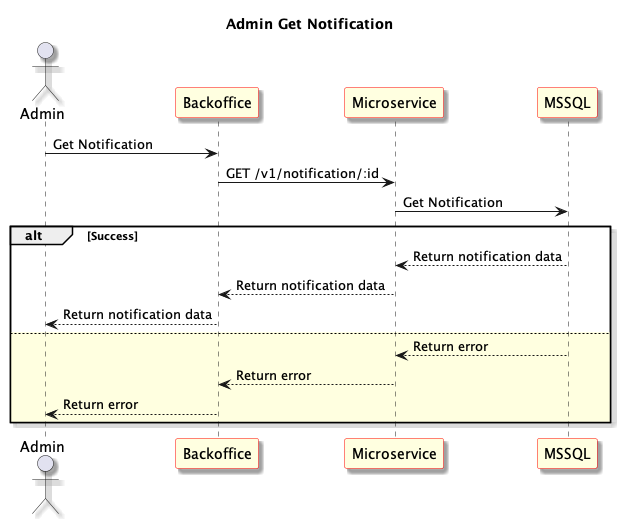

The diagram above was rendered by PlantUML. Its source (embedded in the PNG):
@startuml Admin Get Notification
skinparam shadowing true
skinparam sequence {
	ParticipantBackgroundColor LightYellow
	ParticipantBorderColor red
}
Title: Admin Get Notification
actor "Admin" as User1
participant "Backoffice" as Frontend
participant "Microservice" as Microservice
participant "MSSQL" as Database

User1 -> Frontend: Get Notification

Frontend -> Microservice: GET /v1/notification/:id

Microservice -> Database: Get Notification

alt Success

Database --> Microservice: Return notification data

Microservice --> Frontend: Return notification data

Frontend --> User1: Return notification data

else #LightYellow

Database --> Microservice: Return error

Microservice --> Frontend: Return error

Frontend --> User1: Return error

end

@enduml